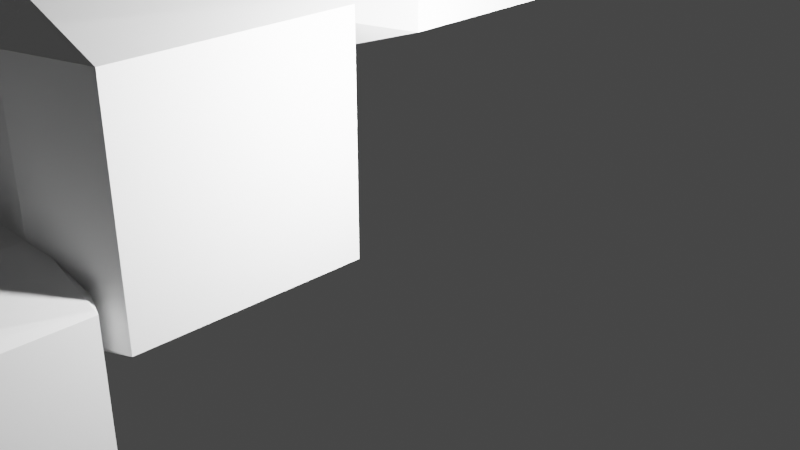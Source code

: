 # Source: SCHODY_FUT.blend  (saved by Blender 3.4.6; exported with 4.5.12 LTS)
import bpy
from mathutils import Matrix  # noqa: F401  (used for matrix-valued properties, if any)

bpy.ops.wm.read_factory_settings(use_empty=True)
scene = bpy.context.scene
scene.name = 'Scene'

# ---- collections
col_collection = bpy.data.collections.new('Collection'); scene.collection.children.link(col_collection)

# ---- materials (node trees are filled in below, after node groups)
mat_material_001 = bpy.data.materials.new('Material.001')
mat_material_001.alpha_threshold = 0.0
mat_material_001.use_transparent_shadow = False
mat_material_001.roughness = 0.5
mat_material_001.line_color = (0.0, 0.0, 0.0, 1.0)
mat_material = bpy.data.materials.new('Material')
mat_material.alpha_threshold = 0.0
mat_material.use_transparent_shadow = False
mat_material.roughness = 0.5
mat_material.line_color = (0.0, 0.0, 0.0, 1.0)
mat_material_002 = bpy.data.materials.new('Material.002')
mat_material_002.alpha_threshold = 0.0
mat_material_002.use_transparent_shadow = False
mat_material_002.roughness = 0.5
mat_material_002.line_color = (0.0, 0.0, 0.0, 1.0)
mat_material_003 = bpy.data.materials.new('Material.003')
mat_material_003.alpha_threshold = 0.0
mat_material_003.use_transparent_shadow = False
mat_material_003.roughness = 0.5
mat_material_003.line_color = (0.0, 0.0, 0.0, 1.0)
mat_material_004 = bpy.data.materials.new('Material.004')
mat_material_004.alpha_threshold = 0.0
mat_material_004.use_transparent_shadow = False
mat_material_004.roughness = 0.5
mat_material_004.line_color = (0.0, 0.0, 0.0, 1.0)
mat_material_005 = bpy.data.materials.new('Material.005')
mat_material_005.alpha_threshold = 0.0
mat_material_005.use_transparent_shadow = False
mat_material_005.roughness = 0.5
mat_material_005.line_color = (0.0, 0.0, 0.0, 1.0)
mat_material_006 = bpy.data.materials.new('Material.006')
mat_material_006.alpha_threshold = 0.0
mat_material_006.use_transparent_shadow = False
mat_material_006.roughness = 0.5
mat_material_006.line_color = (0.0, 0.0, 0.0, 1.0)
mat_material_007 = bpy.data.materials.new('Material.007')
mat_material_007.alpha_threshold = 0.0
mat_material_007.use_transparent_shadow = False
mat_material_007.roughness = 0.5
mat_material_007.line_color = (0.0, 0.0, 0.0, 1.0)

# ---- material node trees
mat_material_001.use_nodes = True; mat_material_001.node_tree.nodes.clear()
_N = mat_material_001.node_tree.nodes; _L = mat_material_001.node_tree.links
n0 = _N.new('ShaderNodeOutputMaterial'); n0.name = 'Material Output'; n0.location = (300, 300)
n1 = _N.new('ShaderNodeBsdfPrincipled'); n1.name = 'Principled BSDF'; n1.location = (10, 300)
n1.distribution = 'GGX'
n1.subsurface_method = 'RANDOM_WALK_SKIN'
n1.inputs[3].default_value = 1.45
n1.inputs[27].default_value = (0.0, 0.0, 0.0, 1.0)
n1.inputs[28].default_value = 1.0
_L.new(n1.outputs[0], n0.inputs[0])
n0.is_active_output = True
mat_material.use_nodes = True; mat_material.node_tree.nodes.clear()
_N = mat_material.node_tree.nodes; _L = mat_material.node_tree.links
n0 = _N.new('ShaderNodeOutputMaterial'); n0.name = 'Material Output'; n0.location = (300, 300)
n1 = _N.new('ShaderNodeBsdfPrincipled'); n1.name = 'Principled BSDF'; n1.location = (10, 300)
n1.distribution = 'GGX'
n1.subsurface_method = 'RANDOM_WALK_SKIN'
n1.inputs[3].default_value = 1.45
n1.inputs[27].default_value = (0.0, 0.0, 0.0, 1.0)
n1.inputs[28].default_value = 1.0
_L.new(n1.outputs[0], n0.inputs[0])
n0.is_active_output = True
mat_material_002.use_nodes = True; mat_material_002.node_tree.nodes.clear()
_N = mat_material_002.node_tree.nodes; _L = mat_material_002.node_tree.links
n0 = _N.new('ShaderNodeOutputMaterial'); n0.name = 'Material Output'; n0.location = (300, 300)
n1 = _N.new('ShaderNodeBsdfPrincipled'); n1.name = 'Principled BSDF'; n1.location = (10, 300)
n1.distribution = 'GGX'
n1.subsurface_method = 'RANDOM_WALK_SKIN'
n1.inputs[3].default_value = 1.45
n1.inputs[27].default_value = (0.0, 0.0, 0.0, 1.0)
n1.inputs[28].default_value = 1.0
_L.new(n1.outputs[0], n0.inputs[0])
n0.is_active_output = True
mat_material_003.use_nodes = True; mat_material_003.node_tree.nodes.clear()
_N = mat_material_003.node_tree.nodes; _L = mat_material_003.node_tree.links
n0 = _N.new('ShaderNodeOutputMaterial'); n0.name = 'Material Output'; n0.location = (300, 300)
n1 = _N.new('ShaderNodeBsdfPrincipled'); n1.name = 'Principled BSDF'; n1.location = (10, 300)
n1.distribution = 'GGX'
n1.subsurface_method = 'RANDOM_WALK_SKIN'
n1.inputs[3].default_value = 1.45
n1.inputs[27].default_value = (0.0, 0.0, 0.0, 1.0)
n1.inputs[28].default_value = 1.0
_L.new(n1.outputs[0], n0.inputs[0])
n0.is_active_output = True
mat_material_004.use_nodes = True; mat_material_004.node_tree.nodes.clear()
_N = mat_material_004.node_tree.nodes; _L = mat_material_004.node_tree.links
n0 = _N.new('ShaderNodeOutputMaterial'); n0.name = 'Material Output'; n0.location = (300, 300)
n1 = _N.new('ShaderNodeBsdfPrincipled'); n1.name = 'Principled BSDF'; n1.location = (10, 300)
n1.distribution = 'GGX'
n1.subsurface_method = 'RANDOM_WALK_SKIN'
n1.inputs[3].default_value = 1.45
n1.inputs[27].default_value = (0.0, 0.0, 0.0, 1.0)
n1.inputs[28].default_value = 1.0
_L.new(n1.outputs[0], n0.inputs[0])
n0.is_active_output = True
mat_material_005.use_nodes = True; mat_material_005.node_tree.nodes.clear()
_N = mat_material_005.node_tree.nodes; _L = mat_material_005.node_tree.links
n0 = _N.new('ShaderNodeOutputMaterial'); n0.name = 'Material Output'; n0.location = (300, 300)
n1 = _N.new('ShaderNodeBsdfPrincipled'); n1.name = 'Principled BSDF'; n1.location = (10, 300)
n1.distribution = 'GGX'
n1.subsurface_method = 'RANDOM_WALK_SKIN'
n1.inputs[3].default_value = 1.45
n1.inputs[27].default_value = (0.0, 0.0, 0.0, 1.0)
n1.inputs[28].default_value = 1.0
_L.new(n1.outputs[0], n0.inputs[0])
n0.is_active_output = True
mat_material_006.use_nodes = True; mat_material_006.node_tree.nodes.clear()
_N = mat_material_006.node_tree.nodes; _L = mat_material_006.node_tree.links
n0 = _N.new('ShaderNodeOutputMaterial'); n0.name = 'Material Output'; n0.location = (300, 300)
n1 = _N.new('ShaderNodeBsdfPrincipled'); n1.name = 'Principled BSDF'; n1.location = (10, 300)
n1.distribution = 'GGX'
n1.subsurface_method = 'RANDOM_WALK_SKIN'
n1.inputs[3].default_value = 1.45
n1.inputs[27].default_value = (0.0, 0.0, 0.0, 1.0)
n1.inputs[28].default_value = 1.0
_L.new(n1.outputs[0], n0.inputs[0])
n0.is_active_output = True
mat_material_007.use_nodes = True; mat_material_007.node_tree.nodes.clear()
_N = mat_material_007.node_tree.nodes; _L = mat_material_007.node_tree.links
n0 = _N.new('ShaderNodeOutputMaterial'); n0.name = 'Material Output'; n0.location = (300, 300)
n1 = _N.new('ShaderNodeBsdfPrincipled'); n1.name = 'Principled BSDF'; n1.location = (10, 300)
n1.distribution = 'GGX'
n1.subsurface_method = 'RANDOM_WALK_SKIN'
n1.inputs[3].default_value = 1.45
n1.inputs[27].default_value = (0.0, 0.0, 0.0, 1.0)
n1.inputs[28].default_value = 1.0
_L.new(n1.outputs[0], n0.inputs[0])
n0.is_active_output = True

# ---- world
world_world = bpy.data.worlds.new('World'); scene.world = world_world
world_world.use_nodes = True; world_world.node_tree.nodes.clear()
_N = world_world.node_tree.nodes; _L = world_world.node_tree.links
n0 = _N.new('ShaderNodeOutputWorld'); n0.name = 'World Output'; n0.location = (300, 300)
n1 = _N.new('ShaderNodeBackground'); n1.name = 'Background'; n1.location = (10, 300)
n1.inputs[0].default_value = (0.05088, 0.05088, 0.05088, 1.0)
_L.new(n1.outputs[0], n0.inputs[0])
n0.is_active_output = True
world_world.color = (0.05088, 0.05088, 0.05088)
world_world.use_sun_shadow = False
world_world.sun_shadow_jitter_overblur = 0.0

# ---- cameras
cam_camera = bpy.data.cameras.new('Camera')
cam_camera.clip_end = 100.0
cam_camera.ortho_scale = 7.314

# ---- lights
light_light = bpy.data.lights.new('Light', 'POINT')
light_light.transmission_factor = 0.0
light_light.energy = 1000.0
light_light.shadow_soft_size = 0.1
light_light.shadow_maximum_resolution = 0.006
light_light.use_absolute_resolution = True
light_light_001 = bpy.data.lights.new('Light.001', 'POINT')
light_light_001.transmission_factor = 0.0
light_light_001.energy = 1000.0
light_light_001.shadow_soft_size = 0.1
light_light_001.shadow_maximum_resolution = 0.006
light_light_001.use_absolute_resolution = True
light_light_002 = bpy.data.lights.new('Light.002', 'POINT')
light_light_002.transmission_factor = 0.0
light_light_002.energy = 1000.0
light_light_002.shadow_soft_size = 0.1
light_light_002.shadow_maximum_resolution = 0.006
light_light_002.use_absolute_resolution = True

# ---- meshes
me_cube_001 = bpy.data.meshes.new('Cube.001')
me_cube_001.from_pydata([(0.7897, 1.0, 0.7897), (0.7897, 0.7897, 1.0), (1.0, 0.7897, 0.7897), (0.7897, 0.7897, -1.0), (0.7897, 1.0, -0.7897), (1.0, 0.7897, -0.7897), (1.0, -0.7897, 0.7897), (0.7897, -0.7897, 1.0), (0.7897, -1.0, 0.7897), (1.0, -0.7897, -0.7897), (0.7897, -1.0, -0.7897), (0.7897, -0.7897, -1.0), (-0.7897, 1.0, 0.7897), (-1.0, 0.7897, 0.7897), (-0.7897, 0.7897, 1.0), (-1.0, 0.7897, -0.7897), (-0.7897, 1.0, -0.7897), (-0.7897, 0.7897, -1.0), (-1.0, -0.7897, 0.7897), (-0.7897, -1.0, 0.7897), (-0.7897, -0.7897, 1.0), (-0.7897, -0.7897, -1.0), (-0.7897, -1.0, -0.7897), (-1.0, -0.7897, -0.7897), (0.7897, 2.735, 2.049), (0.7897, 2.525, 2.259), (1.0, 2.525, 2.049), (0.7897, 2.525, 0.2592), (0.7897, 2.735, 0.4694), (1.0, 2.525, 0.4694), (1.0, 0.9455, 2.049), (0.7897, 0.9455, 2.259), (0.7897, 0.7352, 2.049), (1.0, 0.9455, 0.4694), (0.7897, 0.7352, 0.4694), (0.7897, 0.9455, 0.2592), (-0.7897, 2.735, 2.049), (-1.0, 2.525, 2.049), (-0.7897, 2.525, 2.259), (-1.0, 2.525, 0.4694), (-0.7897, 2.735, 0.4694), (-0.7897, 2.525, 0.2592), (-1.0, 0.9455, 2.049), (-0.7897, 0.7352, 2.049), (-0.7897, 0.9455, 2.259), (-0.7897, 0.9455, 0.2592), (-0.7897, 0.7352, 0.4694), (-1.0, 0.9455, 0.4694), (0.7897, -2.801, -1.79), (0.7897, -3.011, -1.58), (1.0, -3.011, -1.79), (0.7897, -3.011, -3.58), (0.7897, -2.801, -3.369), (1.0, -3.011, -3.369), (1.0, -4.591, -1.79), (0.7897, -4.591, -1.58), (0.7897, -4.801, -1.79), (1.0, -4.591, -3.369), (0.7897, -4.801, -3.369), (0.7897, -4.591, -3.58), (-0.7897, -2.801, -1.79), (-1.0, -3.011, -1.79), (-0.7897, -3.011, -1.58), (-1.0, -3.011, -3.369), (-0.7897, -2.801, -3.369), (-0.7897, -3.011, -3.58), (-1.0, -4.591, -1.79), (-0.7897, -4.801, -1.79), (-0.7897, -4.591, -1.58), (-0.7897, -4.591, -3.58), (-0.7897, -4.801, -3.369), (-1.0, -4.591, -3.369), (0.7897, -1.066, -0.5308), (0.7897, -1.276, -0.3205), (1.0, -1.276, -0.5308), (0.7897, -1.276, -2.32), (0.7897, -1.066, -2.11), (1.0, -1.276, -2.11), (1.0, -2.856, -0.5308), (0.7897, -2.856, -0.3205), (0.7897, -3.066, -0.5308), (1.0, -2.856, -2.11), (0.7897, -3.066, -2.11), (0.7897, -2.856, -2.32), (-0.7897, -1.066, -0.5308), (-1.0, -1.276, -0.5308), (-0.7897, -1.276, -0.3205), (-1.0, -1.276, -2.11), (-0.7897, -1.066, -2.11), (-0.7897, -1.276, -2.32), (-1.0, -2.856, -0.5308), (-0.7897, -3.066, -0.5308), (-0.7897, -2.856, -0.3205), (-0.7897, -2.856, -2.32), (-0.7897, -3.066, -2.11), (-1.0, -2.856, -2.11), (0.7897, 6.228, 4.445), (0.7897, 6.018, 4.655), (1.0, 6.018, 4.445), (0.7897, 6.018, 2.655), (0.7897, 6.228, 2.865), (1.0, 6.018, 2.865), (1.0, 4.438, 4.445), (0.7897, 4.438, 4.655), (0.7897, 4.228, 4.445), (1.0, 4.438, 2.865), (0.7897, 4.228, 2.865), (0.7897, 4.438, 2.655), (-0.7897, 6.228, 4.445), (-1.0, 6.018, 4.445), (-0.7897, 6.018, 4.655), (-1.0, 6.018, 2.865), (-0.7897, 6.228, 2.865), (-0.7897, 6.018, 2.655), (-1.0, 4.438, 4.445), (-0.7897, 4.228, 4.445), (-0.7897, 4.438, 4.655), (-0.7897, 4.438, 2.655), (-0.7897, 4.228, 2.865), (-1.0, 4.438, 2.865), (0.7897, 4.493, 3.186), (0.7897, 4.282, 3.396), (1.0, 4.282, 3.186), (0.7897, 4.282, 1.396), (0.7897, 4.493, 1.606), (1.0, 4.282, 1.606), (1.0, 2.703, 3.186), (0.7897, 2.703, 3.396), (0.7897, 2.493, 3.186), (1.0, 2.703, 1.606), (0.7897, 2.493, 1.606), (0.7897, 2.703, 1.396), (-0.7897, 4.493, 3.186), (-1.0, 4.282, 3.186), (-0.7897, 4.282, 3.396), (-1.0, 4.282, 1.606), (-0.7897, 4.493, 1.606), (-0.7897, 4.282, 1.396), (-1.0, 2.703, 3.186), (-0.7897, 2.493, 3.186), (-0.7897, 2.703, 3.396), (-0.7897, 2.703, 1.396), (-0.7897, 2.493, 1.606), (-1.0, 2.703, 1.606), (0.7897, 8.294, 5.765), (0.7897, 8.084, 5.976), (1.0, 8.084, 5.765), (0.7897, 8.084, 3.976), (0.7897, 8.294, 4.186), (1.0, 8.084, 4.186), (1.0, 6.504, 5.765), (0.7897, 6.504, 5.976), (0.7897, 6.294, 5.765), (1.0, 6.504, 4.186), (0.7897, 6.294, 4.186), (0.7897, 6.504, 3.976), (-0.7897, 8.294, 5.765), (-1.0, 8.084, 5.765), (-0.7897, 8.084, 5.976), (-1.0, 8.084, 4.186), (-0.7897, 8.294, 4.186), (-0.7897, 8.084, 3.976), (-1.0, 6.504, 5.765), (-0.7897, 6.294, 5.765), (-0.7897, 6.504, 5.976), (-0.7897, 6.504, 3.976), (-0.7897, 6.294, 4.186), (-1.0, 6.504, 4.186), (0.7897, 10.03, 7.025), (0.7897, 9.819, 7.235), (1.0, 9.819, 7.025), (0.7897, 9.819, 5.235), (0.7897, 10.03, 5.445), (1.0, 9.819, 5.445), (1.0, 8.239, 7.025), (0.7897, 8.239, 7.235), (0.7897, 8.029, 7.025), (1.0, 8.239, 5.445), (0.7897, 8.029, 5.445), (0.7897, 8.239, 5.235), (-0.7897, 10.03, 7.025), (-1.0, 9.819, 7.025), (-0.7897, 9.819, 7.235), (-1.0, 9.819, 5.445), (-0.7897, 10.03, 5.445), (-0.7897, 9.819, 5.235), (-1.0, 8.239, 7.025), (-0.7897, 8.029, 7.025), (-0.7897, 8.239, 7.235), (-0.7897, 8.239, 5.235), (-0.7897, 8.029, 5.445), (-1.0, 8.239, 5.445)], [], [(17, 3, 11, 21), (23, 18, 13, 15), (10, 8, 19, 22), (1, 14, 20, 7), (5, 2, 6, 9), (0, 1, 2), (3, 4, 5), (6, 7, 8), (9, 10, 11), (12, 13, 14), (15, 16, 17), (18, 19, 20), (21, 22, 23), (17, 21, 23, 15), (3, 17, 16, 4), (2, 5, 4, 0), (22, 19, 18, 23), (8, 10, 9, 6), (12, 16, 15, 13), (7, 20, 19, 8), (1, 7, 6, 2), (21, 11, 10, 22), (20, 14, 13, 18), (14, 1, 0, 12), (11, 3, 5, 9), (16, 12, 0, 4), (41, 27, 35, 45), (47, 42, 37, 39), (34, 32, 43, 46), (25, 38, 44, 31), (29, 26, 30, 33), (24, 25, 26), (27, 28, 29), (30, 31, 32), (33, 34, 35), (36, 37, 38), (39, 40, 41), (42, 43, 44), (45, 46, 47), (41, 45, 47, 39), (27, 41, 40, 28), (26, 29, 28, 24), (46, 43, 42, 47), (32, 34, 33, 30), (36, 40, 39, 37), (31, 44, 43, 32), (25, 31, 30, 26), (45, 35, 34, 46), (44, 38, 37, 42), (38, 25, 24, 36), (35, 27, 29, 33), (40, 36, 24, 28), (65, 51, 59, 69), (71, 66, 61, 63), (58, 56, 67, 70), (49, 62, 68, 55), (53, 50, 54, 57), (48, 49, 50), (51, 52, 53), (54, 55, 56), (57, 58, 59), (60, 61, 62), (63, 64, 65), (66, 67, 68), (69, 70, 71), (65, 69, 71, 63), (51, 65, 64, 52), (50, 53, 52, 48), (70, 67, 66, 71), (56, 58, 57, 54), (60, 64, 63, 61), (55, 68, 67, 56), (49, 55, 54, 50), (69, 59, 58, 70), (68, 62, 61, 66), (62, 49, 48, 60), (59, 51, 53, 57), (64, 60, 48, 52), (89, 75, 83, 93), (95, 90, 85, 87), (82, 80, 91, 94), (73, 86, 92, 79), (77, 74, 78, 81), (72, 73, 74), (75, 76, 77), (78, 79, 80), (81, 82, 83), (84, 85, 86), (87, 88, 89), (90, 91, 92), (93, 94, 95), (89, 93, 95, 87), (75, 89, 88, 76), (74, 77, 76, 72), (94, 91, 90, 95), (80, 82, 81, 78), (84, 88, 87, 85), (79, 92, 91, 80), (73, 79, 78, 74), (93, 83, 82, 94), (92, 86, 85, 90), (86, 73, 72, 84), (83, 75, 77, 81), (88, 84, 72, 76), (113, 99, 107, 117), (119, 114, 109, 111), (106, 104, 115, 118), (97, 110, 116, 103), (101, 98, 102, 105), (96, 97, 98), (99, 100, 101), (102, 103, 104), (105, 106, 107), (108, 109, 110), (111, 112, 113), (114, 115, 116), (117, 118, 119), (113, 117, 119, 111), (99, 113, 112, 100), (98, 101, 100, 96), (118, 115, 114, 119), (104, 106, 105, 102), (108, 112, 111, 109), (103, 116, 115, 104), (97, 103, 102, 98), (117, 107, 106, 118), (116, 110, 109, 114), (110, 97, 96, 108), (107, 99, 101, 105), (112, 108, 96, 100), (137, 123, 131, 141), (143, 138, 133, 135), (130, 128, 139, 142), (121, 134, 140, 127), (125, 122, 126, 129), (120, 121, 122), (123, 124, 125), (126, 127, 128), (129, 130, 131), (132, 133, 134), (135, 136, 137), (138, 139, 140), (141, 142, 143), (137, 141, 143, 135), (123, 137, 136, 124), (122, 125, 124, 120), (142, 139, 138, 143), (128, 130, 129, 126), (132, 136, 135, 133), (127, 140, 139, 128), (121, 127, 126, 122), (141, 131, 130, 142), (140, 134, 133, 138), (134, 121, 120, 132), (131, 123, 125, 129), (136, 132, 120, 124), (161, 147, 155, 165), (167, 162, 157, 159), (154, 152, 163, 166), (145, 158, 164, 151), (149, 146, 150, 153), (144, 145, 146), (147, 148, 149), (150, 151, 152), (153, 154, 155), (156, 157, 158), (159, 160, 161), (162, 163, 164), (165, 166, 167), (161, 165, 167, 159), (147, 161, 160, 148), (146, 149, 148, 144), (166, 163, 162, 167), (152, 154, 153, 150), (156, 160, 159, 157), (151, 164, 163, 152), (145, 151, 150, 146), (165, 155, 154, 166), (164, 158, 157, 162), (158, 145, 144, 156), (155, 147, 149, 153), (160, 156, 144, 148), (185, 171, 179, 189), (191, 186, 181, 183), (178, 176, 187, 190), (169, 182, 188, 175), (173, 170, 174, 177), (168, 169, 170), (171, 172, 173), (174, 175, 176), (177, 178, 179), (180, 181, 182), (183, 184, 185), (186, 187, 188), (189, 190, 191), (185, 189, 191, 183), (171, 185, 184, 172), (170, 173, 172, 168), (190, 187, 186, 191), (176, 178, 177, 174), (180, 184, 183, 181), (175, 188, 187, 176), (169, 175, 174, 170), (189, 179, 178, 190), (188, 182, 181, 186), (182, 169, 168, 180), (179, 171, 173, 177), (184, 180, 168, 172)])
me_cube_001.polygons.foreach_set('material_index', [0, 0, 0, 0, 0, 0, 0, 0, 0, 0, 0, 0, 0, 0, 0, 0, 0, 0, 0, 0, 0, 0, 0, 0, 0, 0, 1, 1, 1, 1, 1, 1, 1, 1, 1, 1, 1, 1, 1, 1, 1, 1, 1, 1, 1, 1, 1, 1, 1, 1, 1, 1, 2, 2, 2, 2, 2, 2, 2, 2, 2, 2, 2, 2, 2, 2, 2, 2, 2, 2, 2, 2, 2, 2, 2, 2, 2, 2, 3, 3, 3, 3, 3, 3, 3, 3, 3, 3, 3, 3, 3, 3, 3, 3, 3, 3, 3, 3, 3, 3, 3, 3, 3, 3, 4, 4, 4, 4, 4, 4, 4, 4, 4, 4, 4, 4, 4, 4, 4, 4, 4, 4, 4, 4, 4, 4, 4, 4, 4, 4, 5, 5, 5, 5, 5, 5, 5, 5, 5, 5, 5, 5, 5, 5, 5, 5, 5, 5, 5, 5, 5, 5, 5, 5, 5, 5, 6, 6, 6, 6, 6, 6, 6, 6, 6, 6, 6, 6, 6, 6, 6, 6, 6, 6, 6, 6, 6, 6, 6, 6, 6, 6, 7, 7, 7, 7, 7, 7, 7, 7, 7, 7, 7, 7, 7, 7, 7, 7, 7, 7, 7, 7, 7, 7, 7, 7, 7, 7])
_uv = me_cube_001.uv_layers.new(name='UVMap')
_uv.uv.foreach_set('vector', [0.1513, 0.5263, 0.3487, 0.5263, 0.3487, 0.7237, 0.1513, 0.7237, 0.4013, 0.02629, 0.5987, 0.02629, 0.5987, 0.2237, 0.4013, 0.2237, 0.4013, 0.7763, 0.5987, 0.7763, 0.5987, 0.9737, 0.4013, 0.9737, 0.6513, 0.5263, 0.8487, 0.5263, 0.8487, 0.7237, 0.6513, 0.7237, 0.4013, 0.5263, 0.5987, 0.5263, 0.5987, 0.7237, 0.4013, 0.7237, 0.5987, 0.4737, 0.625, 0.4737, 0.5987, 0.5, 0.3487, 0.5263, 0.3487, 0.5, 0.375, 0.5263, 0.5987, 0.75, 0.625, 0.7763, 0.5987, 0.7763, 0.375, 0.7237, 0.3487, 0.75, 0.3487, 0.7237, 0.5987, 0.25, 0.5987, 0.2237, 0.625, 0.2237, 0.125, 0.5263, 0.1513, 0.5, 0.1513, 0.5263, 0.5987, 0.02629, 0.5987, 0.0, 0.625, 0.02629, 0.1513, 0.7237, 0.1513, 0.75, 0.125, 0.7237, 0.1513, 0.5263, 0.1513, 0.7237, 0.125, 0.7237, 0.125, 0.5263, 0.3487, 0.5263, 0.1513, 0.5263, 0.1513, 0.5, 0.3487, 0.5, 0.5987, 0.5263, 0.4013, 0.5263, 0.4013, 0.4737, 0.5987, 0.4737, 0.4013, 0.0, 0.5987, 0.0, 0.5987, 0.02629, 0.4013, 0.02629, 0.5987, 0.7763, 0.4013, 0.7763, 0.4013, 0.7237, 0.5987, 0.7237, 0.5987, 0.2763, 0.4013, 0.2763, 0.4013, 0.2237, 0.5987, 0.2237, 0.625, 0.7763, 0.625, 0.9737, 0.5987, 0.9737, 0.5987, 0.7763, 0.6513, 0.5263, 0.6513, 0.7237, 0.5987, 0.7237, 0.5987, 0.5263, 0.1513, 0.7237, 0.3487, 0.7237, 0.3487, 0.75, 0.1513, 0.75, 0.625, 0.02629, 0.625, 0.2237, 0.5987, 0.2237, 0.5987, 0.02629, 0.625, 0.2763, 0.625, 0.4737, 0.5987, 0.4737, 0.5987, 0.2763, 0.3487, 0.7237, 0.3487, 0.5263, 0.4013, 0.5263, 0.4013, 0.7237, 0.4013, 0.2763, 0.5987, 0.2763, 0.5987, 0.4737, 0.4013, 0.4737, 0.1513, 0.5263, 0.3487, 0.5263, 0.3487, 0.7237, 0.1513, 0.7237, 0.4013, 0.02629, 0.5987, 0.02629, 0.5987, 0.2237, 0.4013, 0.2237, 0.4013, 0.7763, 0.5987, 0.7763, 0.5987, 0.9737, 0.4013, 0.9737, 0.6513, 0.5263, 0.8487, 0.5263, 0.8487, 0.7237, 0.6513, 0.7237, 0.4013, 0.5263, 0.5987, 0.5263, 0.5987, 0.7237, 0.4013, 0.7237, 0.5987, 0.4737, 0.625, 0.4737, 0.5987, 0.5, 0.3487, 0.5263, 0.3487, 0.5, 0.375, 0.5263, 0.5987, 0.75, 0.625, 0.7763, 0.5987, 0.7763, 0.375, 0.7237, 0.3487, 0.75, 0.3487, 0.7237, 0.5987, 0.25, 0.5987, 0.2237, 0.625, 0.2237, 0.125, 0.5263, 0.1513, 0.5, 0.1513, 0.5263, 0.5987, 0.02629, 0.5987, 0.0, 0.625, 0.02629, 0.1513, 0.7237, 0.1513, 0.75, 0.125, 0.7237, 0.1513, 0.5263, 0.1513, 0.7237, 0.125, 0.7237, 0.125, 0.5263, 0.3487, 0.5263, 0.1513, 0.5263, 0.1513, 0.5, 0.3487, 0.5, 0.5987, 0.5263, 0.4013, 0.5263, 0.4013, 0.4737, 0.5987, 0.4737, 0.4013, 0.0, 0.5987, 0.0, 0.5987, 0.02629, 0.4013, 0.02629, 0.5987, 0.7763, 0.4013, 0.7763, 0.4013, 0.7237, 0.5987, 0.7237, 0.5987, 0.2763, 0.4013, 0.2763, 0.4013, 0.2237, 0.5987, 0.2237, 0.625, 0.7763, 0.625, 0.9737, 0.5987, 0.9737, 0.5987, 0.7763, 0.6513, 0.5263, 0.6513, 0.7237, 0.5987, 0.7237, 0.5987, 0.5263, 0.1513, 0.7237, 0.3487, 0.7237, 0.3487, 0.75, 0.1513, 0.75, 0.625, 0.02629, 0.625, 0.2237, 0.5987, 0.2237, 0.5987, 0.02629, 0.625, 0.2763, 0.625, 0.4737, 0.5987, 0.4737, 0.5987, 0.2763, 0.3487, 0.7237, 0.3487, 0.5263, 0.4013, 0.5263, 0.4013, 0.7237, 0.4013, 0.2763, 0.5987, 0.2763, 0.5987, 0.4737, 0.4013, 0.4737, 0.1513, 0.5263, 0.3487, 0.5263, 0.3487, 0.7237, 0.1513, 0.7237, 0.4013, 0.02629, 0.5987, 0.02629, 0.5987, 0.2237, 0.4013, 0.2237, 0.4013, 0.7763, 0.5987, 0.7763, 0.5987, 0.9737, 0.4013, 0.9737, 0.6513, 0.5263, 0.8487, 0.5263, 0.8487, 0.7237, 0.6513, 0.7237, 0.4013, 0.5263, 0.5987, 0.5263, 0.5987, 0.7237, 0.4013, 0.7237, 0.5987, 0.4737, 0.625, 0.4737, 0.5987, 0.5, 0.3487, 0.5263, 0.3487, 0.5, 0.375, 0.5263, 0.5987, 0.75, 0.625, 0.7763, 0.5987, 0.7763, 0.375, 0.7237, 0.3487, 0.75, 0.3487, 0.7237, 0.5987, 0.25, 0.5987, 0.2237, 0.625, 0.2237, 0.125, 0.5263, 0.1513, 0.5, 0.1513, 0.5263, 0.5987, 0.02629, 0.5987, 0.0, 0.625, 0.02629, 0.1513, 0.7237, 0.1513, 0.75, 0.125, 0.7237, 0.1513, 0.5263, 0.1513, 0.7237, 0.125, 0.7237, 0.125, 0.5263, 0.3487, 0.5263, 0.1513, 0.5263, 0.1513, 0.5, 0.3487, 0.5, 0.5987, 0.5263, 0.4013, 0.5263, 0.4013, 0.4737, 0.5987, 0.4737, 0.4013, 0.0, 0.5987, 0.0, 0.5987, 0.02629, 0.4013, 0.02629, 0.5987, 0.7763, 0.4013, 0.7763, 0.4013, 0.7237, 0.5987, 0.7237, 0.5987, 0.2763, 0.4013, 0.2763, 0.4013, 0.2237, 0.5987, 0.2237, 0.625, 0.7763, 0.625, 0.9737, 0.5987, 0.9737, 0.5987, 0.7763, 0.6513, 0.5263, 0.6513, 0.7237, 0.5987, 0.7237, 0.5987, 0.5263, 0.1513, 0.7237, 0.3487, 0.7237, 0.3487, 0.75, 0.1513, 0.75, 0.625, 0.02629, 0.625, 0.2237, 0.5987, 0.2237, 0.5987, 0.02629, 0.625, 0.2763, 0.625, 0.4737, 0.5987, 0.4737, 0.5987, 0.2763, 0.3487, 0.7237, 0.3487, 0.5263, 0.4013, 0.5263, 0.4013, 0.7237, 0.4013, 0.2763, 0.5987, 0.2763, 0.5987, 0.4737, 0.4013, 0.4737, 0.1513, 0.5263, 0.3487, 0.5263, 0.3487, 0.7237, 0.1513, 0.7237, 0.4013, 0.02629, 0.5987, 0.02629, 0.5987, 0.2237, 0.4013, 0.2237, 0.4013, 0.7763, 0.5987, 0.7763, 0.5987, 0.9737, 0.4013, 0.9737, 0.6513, 0.5263, 0.8487, 0.5263, 0.8487, 0.7237, 0.6513, 0.7237, 0.4013, 0.5263, 0.5987, 0.5263, 0.5987, 0.7237, 0.4013, 0.7237, 0.5987, 0.4737, 0.625, 0.4737, 0.5987, 0.5, 0.3487, 0.5263, 0.3487, 0.5, 0.375, 0.5263, 0.5987, 0.75, 0.625, 0.7763, 0.5987, 0.7763, 0.375, 0.7237, 0.3487, 0.75, 0.3487, 0.7237, 0.5987, 0.25, 0.5987, 0.2237, 0.625, 0.2237, 0.125, 0.5263, 0.1513, 0.5, 0.1513, 0.5263, 0.5987, 0.02629, 0.5987, 0.0, 0.625, 0.02629, 0.1513, 0.7237, 0.1513, 0.75, 0.125, 0.7237, 0.1513, 0.5263, 0.1513, 0.7237, 0.125, 0.7237, 0.125, 0.5263, 0.3487, 0.5263, 0.1513, 0.5263, 0.1513, 0.5, 0.3487, 0.5, 0.5987, 0.5263, 0.4013, 0.5263, 0.4013, 0.4737, 0.5987, 0.4737, 0.4013, 0.0, 0.5987, 0.0, 0.5987, 0.02629, 0.4013, 0.02629, 0.5987, 0.7763, 0.4013, 0.7763, 0.4013, 0.7237, 0.5987, 0.7237, 0.5987, 0.2763, 0.4013, 0.2763, 0.4013, 0.2237, 0.5987, 0.2237, 0.625, 0.7763, 0.625, 0.9737, 0.5987, 0.9737, 0.5987, 0.7763, 0.6513, 0.5263, 0.6513, 0.7237, 0.5987, 0.7237, 0.5987, 0.5263, 0.1513, 0.7237, 0.3487, 0.7237, 0.3487, 0.75, 0.1513, 0.75, 0.625, 0.02629, 0.625, 0.2237, 0.5987, 0.2237, 0.5987, 0.02629, 0.625, 0.2763, 0.625, 0.4737, 0.5987, 0.4737, 0.5987, 0.2763, 0.3487, 0.7237, 0.3487, 0.5263, 0.4013, 0.5263, 0.4013, 0.7237, 0.4013, 0.2763, 0.5987, 0.2763, 0.5987, 0.4737, 0.4013, 0.4737, 0.1513, 0.5263, 0.3487, 0.5263, 0.3487, 0.7237, 0.1513, 0.7237, 0.4013, 0.02629, 0.5987, 0.02629, 0.5987, 0.2237, 0.4013, 0.2237, 0.4013, 0.7763, 0.5987, 0.7763, 0.5987, 0.9737, 0.4013, 0.9737, 0.6513, 0.5263, 0.8487, 0.5263, 0.8487, 0.7237, 0.6513, 0.7237, 0.4013, 0.5263, 0.5987, 0.5263, 0.5987, 0.7237, 0.4013, 0.7237, 0.5987, 0.4737, 0.625, 0.4737, 0.5987, 0.5, 0.3487, 0.5263, 0.3487, 0.5, 0.375, 0.5263, 0.5987, 0.75, 0.625, 0.7763, 0.5987, 0.7763, 0.375, 0.7237, 0.3487, 0.75, 0.3487, 0.7237, 0.5987, 0.25, 0.5987, 0.2237, 0.625, 0.2237, 0.125, 0.5263, 0.1513, 0.5, 0.1513, 0.5263, 0.5987, 0.02629, 0.5987, 0.0, 0.625, 0.02629, 0.1513, 0.7237, 0.1513, 0.75, 0.125, 0.7237, 0.1513, 0.5263, 0.1513, 0.7237, 0.125, 0.7237, 0.125, 0.5263, 0.3487, 0.5263, 0.1513, 0.5263, 0.1513, 0.5, 0.3487, 0.5, 0.5987, 0.5263, 0.4013, 0.5263, 0.4013, 0.4737, 0.5987, 0.4737, 0.4013, 0.0, 0.5987, 0.0, 0.5987, 0.02629, 0.4013, 0.02629, 0.5987, 0.7763, 0.4013, 0.7763, 0.4013, 0.7237, 0.5987, 0.7237, 0.5987, 0.2763, 0.4013, 0.2763, 0.4013, 0.2237, 0.5987, 0.2237, 0.625, 0.7763, 0.625, 0.9737, 0.5987, 0.9737, 0.5987, 0.7763, 0.6513, 0.5263, 0.6513, 0.7237, 0.5987, 0.7237, 0.5987, 0.5263, 0.1513, 0.7237, 0.3487, 0.7237, 0.3487, 0.75, 0.1513, 0.75, 0.625, 0.02629, 0.625, 0.2237, 0.5987, 0.2237, 0.5987, 0.02629, 0.625, 0.2763, 0.625, 0.4737, 0.5987, 0.4737, 0.5987, 0.2763, 0.3487, 0.7237, 0.3487, 0.5263, 0.4013, 0.5263, 0.4013, 0.7237, 0.4013, 0.2763, 0.5987, 0.2763, 0.5987, 0.4737, 0.4013, 0.4737, 0.1513, 0.5263, 0.3487, 0.5263, 0.3487, 0.7237, 0.1513, 0.7237, 0.4013, 0.02629, 0.5987, 0.02629, 0.5987, 0.2237, 0.4013, 0.2237, 0.4013, 0.7763, 0.5987, 0.7763, 0.5987, 0.9737, 0.4013, 0.9737, 0.6513, 0.5263, 0.8487, 0.5263, 0.8487, 0.7237, 0.6513, 0.7237, 0.4013, 0.5263, 0.5987, 0.5263, 0.5987, 0.7237, 0.4013, 0.7237, 0.5987, 0.4737, 0.625, 0.4737, 0.5987, 0.5, 0.3487, 0.5263, 0.3487, 0.5, 0.375, 0.5263, 0.5987, 0.75, 0.625, 0.7763, 0.5987, 0.7763, 0.375, 0.7237, 0.3487, 0.75, 0.3487, 0.7237, 0.5987, 0.25, 0.5987, 0.2237, 0.625, 0.2237, 0.125, 0.5263, 0.1513, 0.5, 0.1513, 0.5263, 0.5987, 0.02629, 0.5987, 0.0, 0.625, 0.02629, 0.1513, 0.7237, 0.1513, 0.75, 0.125, 0.7237, 0.1513, 0.5263, 0.1513, 0.7237, 0.125, 0.7237, 0.125, 0.5263, 0.3487, 0.5263, 0.1513, 0.5263, 0.1513, 0.5, 0.3487, 0.5, 0.5987, 0.5263, 0.4013, 0.5263, 0.4013, 0.4737, 0.5987, 0.4737, 0.4013, 0.0, 0.5987, 0.0, 0.5987, 0.02629, 0.4013, 0.02629, 0.5987, 0.7763, 0.4013, 0.7763, 0.4013, 0.7237, 0.5987, 0.7237, 0.5987, 0.2763, 0.4013, 0.2763, 0.4013, 0.2237, 0.5987, 0.2237, 0.625, 0.7763, 0.625, 0.9737, 0.5987, 0.9737, 0.5987, 0.7763, 0.6513, 0.5263, 0.6513, 0.7237, 0.5987, 0.7237, 0.5987, 0.5263, 0.1513, 0.7237, 0.3487, 0.7237, 0.3487, 0.75, 0.1513, 0.75, 0.625, 0.02629, 0.625, 0.2237, 0.5987, 0.2237, 0.5987, 0.02629, 0.625, 0.2763, 0.625, 0.4737, 0.5987, 0.4737, 0.5987, 0.2763, 0.3487, 0.7237, 0.3487, 0.5263, 0.4013, 0.5263, 0.4013, 0.7237, 0.4013, 0.2763, 0.5987, 0.2763, 0.5987, 0.4737, 0.4013, 0.4737, 0.1513, 0.5263, 0.3487, 0.5263, 0.3487, 0.7237, 0.1513, 0.7237, 0.4013, 0.02629, 0.5987, 0.02629, 0.5987, 0.2237, 0.4013, 0.2237, 0.4013, 0.7763, 0.5987, 0.7763, 0.5987, 0.9737, 0.4013, 0.9737, 0.6513, 0.5263, 0.8487, 0.5263, 0.8487, 0.7237, 0.6513, 0.7237, 0.4013, 0.5263, 0.5987, 0.5263, 0.5987, 0.7237, 0.4013, 0.7237, 0.5987, 0.4737, 0.625, 0.4737, 0.5987, 0.5, 0.3487, 0.5263, 0.3487, 0.5, 0.375, 0.5263, 0.5987, 0.75, 0.625, 0.7763, 0.5987, 0.7763, 0.375, 0.7237, 0.3487, 0.75, 0.3487, 0.7237, 0.5987, 0.25, 0.5987, 0.2237, 0.625, 0.2237, 0.125, 0.5263, 0.1513, 0.5, 0.1513, 0.5263, 0.5987, 0.02629, 0.5987, 0.0, 0.625, 0.02629, 0.1513, 0.7237, 0.1513, 0.75, 0.125, 0.7237, 0.1513, 0.5263, 0.1513, 0.7237, 0.125, 0.7237, 0.125, 0.5263, 0.3487, 0.5263, 0.1513, 0.5263, 0.1513, 0.5, 0.3487, 0.5, 0.5987, 0.5263, 0.4013, 0.5263, 0.4013, 0.4737, 0.5987, 0.4737, 0.4013, 0.0, 0.5987, 0.0, 0.5987, 0.02629, 0.4013, 0.02629, 0.5987, 0.7763, 0.4013, 0.7763, 0.4013, 0.7237, 0.5987, 0.7237, 0.5987, 0.2763, 0.4013, 0.2763, 0.4013, 0.2237, 0.5987, 0.2237, 0.625, 0.7763, 0.625, 0.9737, 0.5987, 0.9737, 0.5987, 0.7763, 0.6513, 0.5263, 0.6513, 0.7237, 0.5987, 0.7237, 0.5987, 0.5263, 0.1513, 0.7237, 0.3487, 0.7237, 0.3487, 0.75, 0.1513, 0.75, 0.625, 0.02629, 0.625, 0.2237, 0.5987, 0.2237, 0.5987, 0.02629, 0.625, 0.2763, 0.625, 0.4737, 0.5987, 0.4737, 0.5987, 0.2763, 0.3487, 0.7237, 0.3487, 0.5263, 0.4013, 0.5263, 0.4013, 0.7237, 0.4013, 0.2763, 0.5987, 0.2763, 0.5987, 0.4737, 0.4013, 0.4737, 0.1513, 0.5263, 0.3487, 0.5263, 0.3487, 0.7237, 0.1513, 0.7237, 0.4013, 0.02629, 0.5987, 0.02629, 0.5987, 0.2237, 0.4013, 0.2237, 0.4013, 0.7763, 0.5987, 0.7763, 0.5987, 0.9737, 0.4013, 0.9737, 0.6513, 0.5263, 0.8487, 0.5263, 0.8487, 0.7237, 0.6513, 0.7237, 0.4013, 0.5263, 0.5987, 0.5263, 0.5987, 0.7237, 0.4013, 0.7237, 0.5987, 0.4737, 0.625, 0.4737, 0.5987, 0.5, 0.3487, 0.5263, 0.3487, 0.5, 0.375, 0.5263, 0.5987, 0.75, 0.625, 0.7763, 0.5987, 0.7763, 0.375, 0.7237, 0.3487, 0.75, 0.3487, 0.7237, 0.5987, 0.25, 0.5987, 0.2237, 0.625, 0.2237, 0.125, 0.5263, 0.1513, 0.5, 0.1513, 0.5263, 0.5987, 0.02629, 0.5987, 0.0, 0.625, 0.02629, 0.1513, 0.7237, 0.1513, 0.75, 0.125, 0.7237, 0.1513, 0.5263, 0.1513, 0.7237, 0.125, 0.7237, 0.125, 0.5263, 0.3487, 0.5263, 0.1513, 0.5263, 0.1513, 0.5, 0.3487, 0.5, 0.5987, 0.5263, 0.4013, 0.5263, 0.4013, 0.4737, 0.5987, 0.4737, 0.4013, 0.0, 0.5987, 0.0, 0.5987, 0.02629, 0.4013, 0.02629, 0.5987, 0.7763, 0.4013, 0.7763, 0.4013, 0.7237, 0.5987, 0.7237, 0.5987, 0.2763, 0.4013, 0.2763, 0.4013, 0.2237, 0.5987, 0.2237, 0.625, 0.7763, 0.625, 0.9737, 0.5987, 0.9737, 0.5987, 0.7763, 0.6513, 0.5263, 0.6513, 0.7237, 0.5987, 0.7237, 0.5987, 0.5263, 0.1513, 0.7237, 0.3487, 0.7237, 0.3487, 0.75, 0.1513, 0.75, 0.625, 0.02629, 0.625, 0.2237, 0.5987, 0.2237, 0.5987, 0.02629, 0.625, 0.2763, 0.625, 0.4737, 0.5987, 0.4737, 0.5987, 0.2763, 0.3487, 0.7237, 0.3487, 0.5263, 0.4013, 0.5263, 0.4013, 0.7237, 0.4013, 0.2763, 0.5987, 0.2763, 0.5987, 0.4737, 0.4013, 0.4737])
me_cube_001.materials.append(mat_material_001)
me_cube_001.materials.append(mat_material)
me_cube_001.materials.append(mat_material_002)
me_cube_001.materials.append(mat_material_003)
me_cube_001.materials.append(mat_material_004)
me_cube_001.materials.append(mat_material_005)
me_cube_001.materials.append(mat_material_006)
me_cube_001.materials.append(mat_material_007)
me_cube_001.use_mirror_vertex_groups = False
me_cube_001.update()

# ---- objects
ob_light = bpy.data.objects.new('Light', light_light)
ob_camera = bpy.data.objects.new('Camera', cam_camera)
ob_cube_001 = bpy.data.objects.new('Cube.001', me_cube_001)
ob_light_001 = bpy.data.objects.new('Light.001', light_light_001)
ob_light_002 = bpy.data.objects.new('Light.002', light_light_002)

# ---- transforms, parenting, visibility, modifiers, constraints
ob_light.location = (4.076, 1.005, 5.904)
ob_light.rotation_euler = (0.6503, 0.05522, 1.866)
ob_light.lock_rotations_4d = False
ob_light.empty_display_type = 'ARROWS'
ob_light.color = (0.0, 0.0, 0.0, 0.0)
ob_light.lineart.crease_threshold = 0.0
ob_camera.location = (7.359, -6.926, 4.958)
ob_camera.rotation_euler = (1.109, -0.0, 0.8149)
ob_camera.lock_rotations_4d = False
ob_camera.empty_display_type = 'ARROWS'
ob_camera.color = (0.0, 0.0, 0.0, 0.0)
ob_camera.display_type = 'WIRE'
ob_camera.lineart.crease_threshold = 0.0
ob_cube_001.location = (0.0, -1.735, 3.866)
ob_cube_001.scale = (2.845, 1.0, 1.0)
ob_cube_001.lock_rotations_4d = False
ob_cube_001.empty_display_type = 'ARROWS'
ob_cube_001.lineart.crease_threshold = 0.0
ob_light_001.location = (4.076, -2.796, 3.324)
ob_light_001.rotation_euler = (0.6503, 0.05522, 1.866)
ob_light_001.lock_rotations_4d = False
ob_light_001.empty_display_type = 'ARROWS'
ob_light_001.color = (0.0, 0.0, 0.0, 0.0)
ob_light_001.lineart.crease_threshold = 0.0
ob_light_002.location = (4.076, 4.498, 8.3)
ob_light_002.rotation_euler = (0.6503, 0.05522, 1.866)
ob_light_002.lock_rotations_4d = False
ob_light_002.empty_display_type = 'ARROWS'
ob_light_002.color = (0.0, 0.0, 0.0, 0.0)
ob_light_002.lineart.crease_threshold = 0.0

# ---- collection membership
col_collection.objects.link(ob_light)
col_collection.objects.link(ob_camera)
col_collection.objects.link(ob_cube_001)
col_collection.objects.link(ob_light_001)
col_collection.objects.link(ob_light_002)

# ---- scene / render settings (as saved in the file)
scene.camera = ob_camera
scene.frame_start = 1; scene.frame_end = 250; scene.frame_set(1)
scene.render.engine = 'BLENDER_EEVEE_NEXT'
scene.cycles.sampling_pattern = 'TABULATED_SOBOL'
scene.cycles.use_light_tree = False
scene.view_settings.view_transform = 'Filmic'
bpy.context.view_layer.update()
